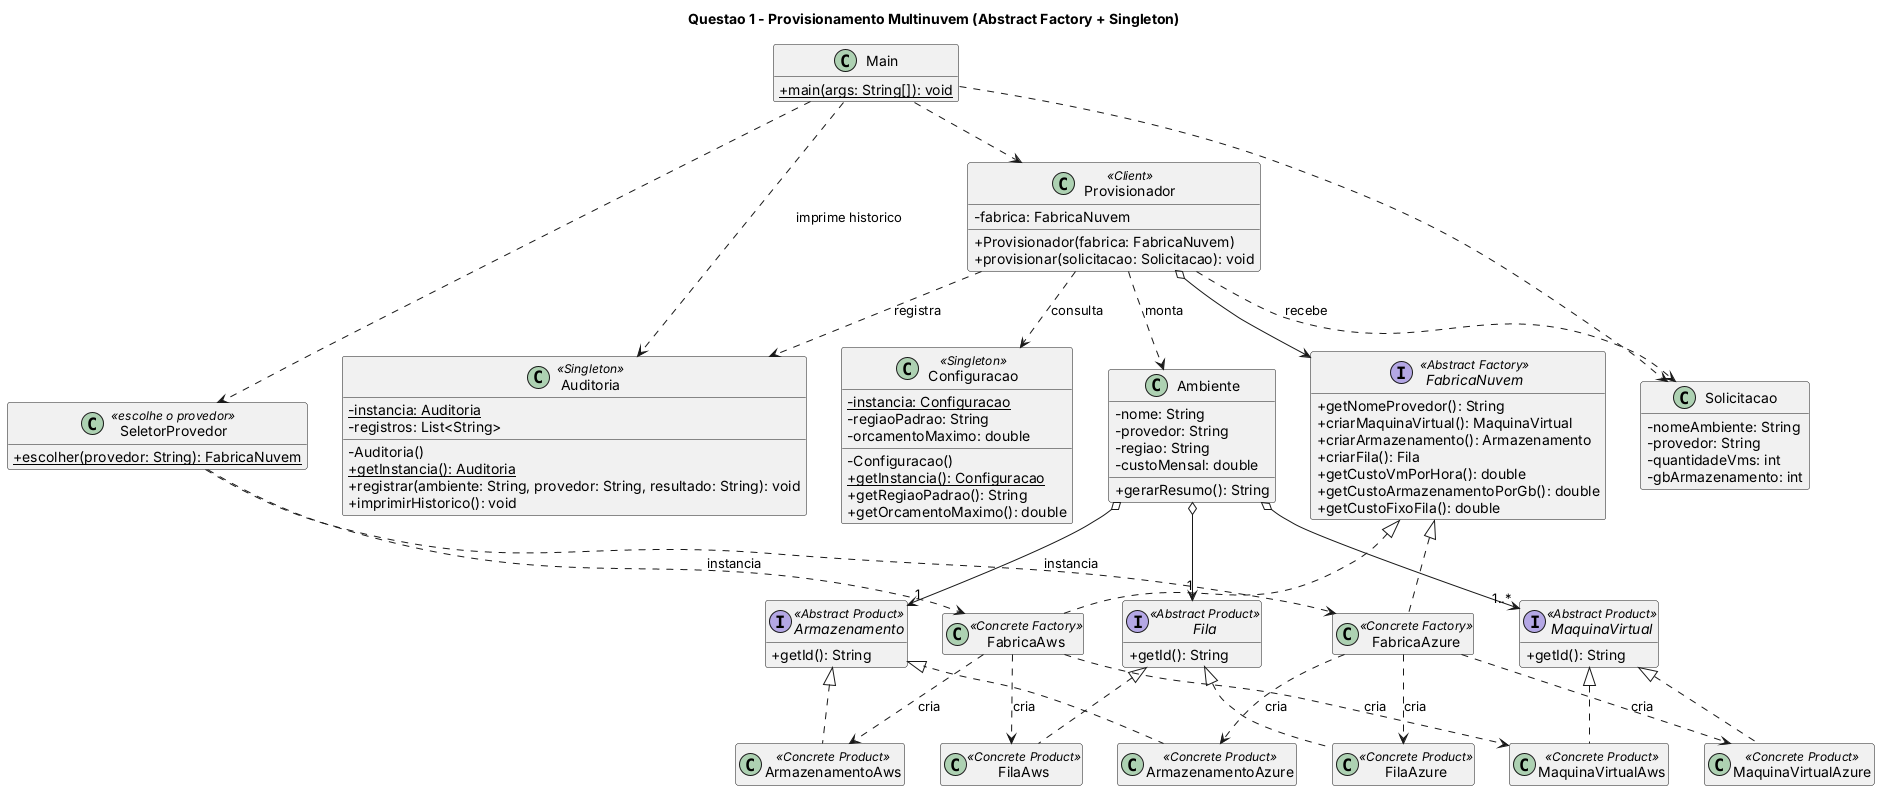

The diagram above was rendered by PlantUML. Its source (embedded in the PNG):
@startuml
title Questao 1 - Provisionamento Multinuvem (Abstract Factory + Singleton)
skinparam classAttributeIconSize 0
hide empty members

' ---------- Abstract Factory ----------
interface FabricaNuvem <<Abstract Factory>> {
  + getNomeProvedor(): String
  + criarMaquinaVirtual(): MaquinaVirtual
  + criarArmazenamento(): Armazenamento
  + criarFila(): Fila
  + getCustoVmPorHora(): double
  + getCustoArmazenamentoPorGb(): double
  + getCustoFixoFila(): double
}
class FabricaAws <<Concrete Factory>>
class FabricaAzure <<Concrete Factory>>

interface MaquinaVirtual <<Abstract Product>> {
  + getId(): String
}
interface Armazenamento <<Abstract Product>> {
  + getId(): String
}
interface Fila <<Abstract Product>> {
  + getId(): String
}

class MaquinaVirtualAws <<Concrete Product>>
class ArmazenamentoAws <<Concrete Product>>
class FilaAws <<Concrete Product>>
class MaquinaVirtualAzure <<Concrete Product>>
class ArmazenamentoAzure <<Concrete Product>>
class FilaAzure <<Concrete Product>>

FabricaNuvem <|.. FabricaAws
FabricaNuvem <|.. FabricaAzure

MaquinaVirtual <|.. MaquinaVirtualAws
MaquinaVirtual <|.. MaquinaVirtualAzure
Armazenamento <|.. ArmazenamentoAws
Armazenamento <|.. ArmazenamentoAzure
Fila <|.. FilaAws
Fila <|.. FilaAzure

FabricaAws ..> MaquinaVirtualAws : cria
FabricaAws ..> ArmazenamentoAws : cria
FabricaAws ..> FilaAws : cria
FabricaAzure ..> MaquinaVirtualAzure : cria
FabricaAzure ..> ArmazenamentoAzure : cria
FabricaAzure ..> FilaAzure : cria

' ---------- Cliente ----------
class Provisionador <<Client>> {
  - fabrica: FabricaNuvem
  + Provisionador(fabrica: FabricaNuvem)
  + provisionar(solicitacao: Solicitacao): void
}
class Solicitacao {
  - nomeAmbiente: String
  - provedor: String
  - quantidadeVms: int
  - gbArmazenamento: int
}
class Ambiente {
  - nome: String
  - provedor: String
  - regiao: String
  - custoMensal: double
  + gerarResumo(): String
}

Provisionador o--> FabricaNuvem
Provisionador ..> Solicitacao : recebe
Provisionador ..> Ambiente : monta
Ambiente o--> "1..*" MaquinaVirtual
Ambiente o--> "1" Armazenamento
Ambiente o--> "1" Fila

' ---------- Singletons ----------
class Configuracao <<Singleton>> {
  - {static} instancia: Configuracao
  - regiaoPadrao: String
  - orcamentoMaximo: double
  - Configuracao()
  + {static} getInstancia(): Configuracao
  + getRegiaoPadrao(): String
  + getOrcamentoMaximo(): double
}
class Auditoria <<Singleton>> {
  - {static} instancia: Auditoria
  - registros: List<String>
  - Auditoria()
  + {static} getInstancia(): Auditoria
  + registrar(ambiente: String, provedor: String, resultado: String): void
  + imprimirHistorico(): void
}

Provisionador ..> Configuracao : consulta
Provisionador ..> Auditoria : registra

' ---------- Escolha do provedor ----------
class SeletorProvedor <<escolhe o provedor>> {
  + {static} escolher(provedor: String): FabricaNuvem
}
class Main {
  + {static} main(args: String[]): void
}

SeletorProvedor ..> FabricaAws : instancia
SeletorProvedor ..> FabricaAzure : instancia
Main ..> SeletorProvedor
Main ..> Provisionador
Main ..> Solicitacao
Main ..> Auditoria : imprime historico
@enduml